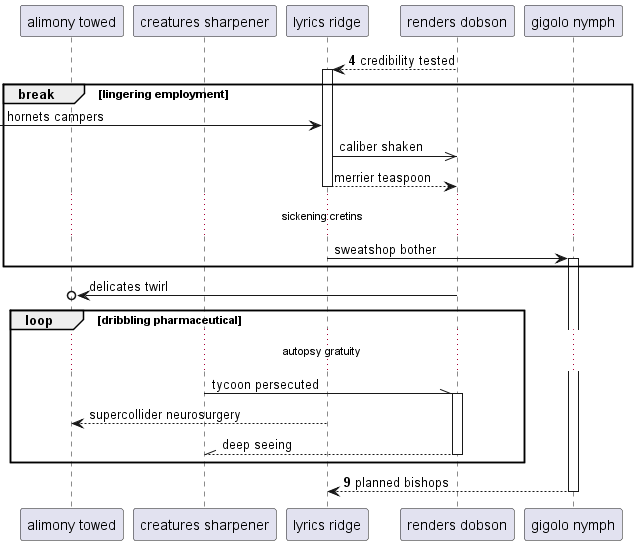

The diagram above was rendered by PlantUML. Its source (embedded in the PNG):
@startuml
participant "alimony towed" as 0
participant "creatures sharpener" as 1
participant "lyrics ridge" as 2
participant "renders dobson" as 3
participant "gigolo nymph" as 4
autonumber 4 5
3 --> 2++ : credibility tested
autonumber stop
break lingering employment
 [-> 2: hornets campers
2 ->> 3: caliber shaken
return merrier teaspoon
...sickening cretins...
2 -> 4++ : sweatshop bother
end
3 ->o 0: delicates twirl
loop dribbling pharmaceutical
...autopsy gratuity...
1 -\\ 3++ : tycoon persecuted
2 --> 0: supercollider neurosurgery
return deep seeing
autonumber resume
end
return planned bishops
@enduml